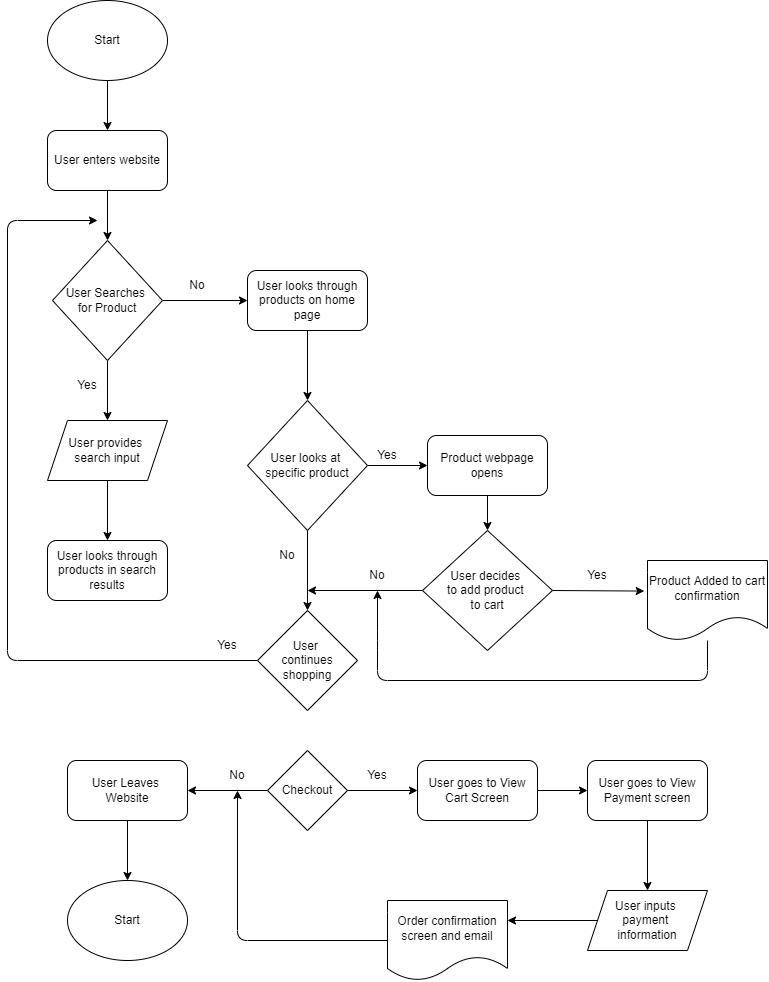

The diagram above was exported from draw.io. Its source (the exported page's mxGraphModel, read from the mxfile embedded in the PNG):
<mxGraphModel dx="740" dy="607" grid="1" gridSize="10" guides="1" tooltips="1" connect="1" arrows="1" fold="1" page="1" pageScale="1" pageWidth="850" pageHeight="1100" math="0" shadow="0">
  <root>
    <mxCell id="0" />
    <mxCell id="1" parent="0" />
    <mxCell id="5" style="edgeStyle=none;html=1;exitX=0.5;exitY=1;exitDx=0;exitDy=0;" edge="1" parent="1" source="2" target="3">
      <mxGeometry relative="1" as="geometry" />
    </mxCell>
    <mxCell id="2" value="Start" style="ellipse;whiteSpace=wrap;html=1;" vertex="1" parent="1">
      <mxGeometry x="60" y="40" width="120" height="80" as="geometry" />
    </mxCell>
    <mxCell id="6" style="edgeStyle=none;html=1;exitX=0.5;exitY=1;exitDx=0;exitDy=0;entryX=0.5;entryY=0;entryDx=0;entryDy=0;" edge="1" parent="1" source="3" target="4">
      <mxGeometry relative="1" as="geometry" />
    </mxCell>
    <mxCell id="3" value="User enters website" style="rounded=1;whiteSpace=wrap;html=1;" vertex="1" parent="1">
      <mxGeometry x="60" y="170" width="120" height="60" as="geometry" />
    </mxCell>
    <mxCell id="8" style="edgeStyle=none;html=1;exitX=0.5;exitY=1;exitDx=0;exitDy=0;entryX=0.5;entryY=0;entryDx=0;entryDy=0;" edge="1" parent="1" source="4" target="7">
      <mxGeometry relative="1" as="geometry" />
    </mxCell>
    <mxCell id="11" style="edgeStyle=none;html=1;exitX=1;exitY=0.5;exitDx=0;exitDy=0;entryX=0;entryY=0.5;entryDx=0;entryDy=0;" edge="1" parent="1" source="4" target="10">
      <mxGeometry relative="1" as="geometry" />
    </mxCell>
    <mxCell id="4" value="User Searches &lt;br&gt;for Product" style="rhombus;whiteSpace=wrap;html=1;" vertex="1" parent="1">
      <mxGeometry x="65" y="280" width="110" height="120" as="geometry" />
    </mxCell>
    <mxCell id="14" style="edgeStyle=none;html=1;exitX=0.5;exitY=1;exitDx=0;exitDy=0;entryX=0.5;entryY=0;entryDx=0;entryDy=0;" edge="1" parent="1" source="7" target="13">
      <mxGeometry relative="1" as="geometry" />
    </mxCell>
    <mxCell id="7" value="User provides &lt;br&gt;search input" style="shape=parallelogram;perimeter=parallelogramPerimeter;whiteSpace=wrap;html=1;fixedSize=1;" vertex="1" parent="1">
      <mxGeometry x="60" y="460" width="120" height="60" as="geometry" />
    </mxCell>
    <mxCell id="9" value="Yes" style="text;html=1;strokeColor=none;fillColor=none;align=center;verticalAlign=middle;whiteSpace=wrap;rounded=0;" vertex="1" parent="1">
      <mxGeometry x="70" y="410" width="60" height="30" as="geometry" />
    </mxCell>
    <mxCell id="16" style="edgeStyle=none;html=1;exitX=0.5;exitY=1;exitDx=0;exitDy=0;entryX=0.5;entryY=0;entryDx=0;entryDy=0;" edge="1" parent="1" source="10" target="15">
      <mxGeometry relative="1" as="geometry" />
    </mxCell>
    <mxCell id="10" value="User looks through products on home page" style="rounded=1;whiteSpace=wrap;html=1;" vertex="1" parent="1">
      <mxGeometry x="260" y="310" width="120" height="60" as="geometry" />
    </mxCell>
    <mxCell id="12" value="No" style="text;html=1;strokeColor=none;fillColor=none;align=center;verticalAlign=middle;whiteSpace=wrap;rounded=0;" vertex="1" parent="1">
      <mxGeometry x="180" y="310" width="60" height="30" as="geometry" />
    </mxCell>
    <mxCell id="13" value="User looks through products in search results" style="rounded=1;whiteSpace=wrap;html=1;" vertex="1" parent="1">
      <mxGeometry x="60" y="580" width="120" height="60" as="geometry" />
    </mxCell>
    <mxCell id="19" style="edgeStyle=none;html=1;exitX=0.5;exitY=1;exitDx=0;exitDy=0;entryX=0.5;entryY=0;entryDx=0;entryDy=0;" edge="1" parent="1" source="15" target="18">
      <mxGeometry relative="1" as="geometry" />
    </mxCell>
    <mxCell id="22" style="edgeStyle=none;html=1;exitX=1;exitY=0.5;exitDx=0;exitDy=0;entryX=0;entryY=0.5;entryDx=0;entryDy=0;" edge="1" parent="1" source="15" target="21">
      <mxGeometry relative="1" as="geometry" />
    </mxCell>
    <mxCell id="15" value="User looks at &lt;br&gt;specific product" style="rhombus;whiteSpace=wrap;html=1;" vertex="1" parent="1">
      <mxGeometry x="260" y="440" width="120" height="130" as="geometry" />
    </mxCell>
    <mxCell id="33" style="edgeStyle=none;html=1;" edge="1" parent="1" source="18">
      <mxGeometry relative="1" as="geometry">
        <mxPoint x="110" y="260" as="targetPoint" />
        <Array as="points">
          <mxPoint x="20" y="700" />
          <mxPoint x="20" y="260" />
        </Array>
      </mxGeometry>
    </mxCell>
    <mxCell id="18" value="User &lt;br&gt;continues shopping" style="rhombus;whiteSpace=wrap;html=1;" vertex="1" parent="1">
      <mxGeometry x="270" y="650" width="100" height="100" as="geometry" />
    </mxCell>
    <mxCell id="20" value="No" style="text;html=1;strokeColor=none;fillColor=none;align=center;verticalAlign=middle;whiteSpace=wrap;rounded=0;" vertex="1" parent="1">
      <mxGeometry x="270" y="580" width="60" height="30" as="geometry" />
    </mxCell>
    <mxCell id="26" style="edgeStyle=none;html=1;exitX=0.5;exitY=1;exitDx=0;exitDy=0;entryX=0.5;entryY=0;entryDx=0;entryDy=0;" edge="1" parent="1" source="21" target="24">
      <mxGeometry relative="1" as="geometry" />
    </mxCell>
    <mxCell id="21" value="Product webpage opens" style="rounded=1;whiteSpace=wrap;html=1;" vertex="1" parent="1">
      <mxGeometry x="440" y="475" width="120" height="60" as="geometry" />
    </mxCell>
    <mxCell id="23" value="Yes" style="text;html=1;strokeColor=none;fillColor=none;align=center;verticalAlign=middle;whiteSpace=wrap;rounded=0;" vertex="1" parent="1">
      <mxGeometry x="370" y="480" width="60" height="30" as="geometry" />
    </mxCell>
    <mxCell id="25" style="edgeStyle=none;html=1;" edge="1" parent="1" source="24">
      <mxGeometry relative="1" as="geometry">
        <mxPoint x="320" y="630" as="targetPoint" />
      </mxGeometry>
    </mxCell>
    <mxCell id="29" style="edgeStyle=none;html=1;exitX=1;exitY=0.5;exitDx=0;exitDy=0;entryX=-0.027;entryY=0.382;entryDx=0;entryDy=0;entryPerimeter=0;" edge="1" parent="1" source="24" target="28">
      <mxGeometry relative="1" as="geometry" />
    </mxCell>
    <mxCell id="24" value="User decides &lt;br&gt;to add product &lt;br&gt;to cart" style="rhombus;whiteSpace=wrap;html=1;" vertex="1" parent="1">
      <mxGeometry x="435" y="570" width="130" height="120" as="geometry" />
    </mxCell>
    <mxCell id="27" value="No" style="text;html=1;strokeColor=none;fillColor=none;align=center;verticalAlign=middle;whiteSpace=wrap;rounded=0;" vertex="1" parent="1">
      <mxGeometry x="360" y="600" width="60" height="30" as="geometry" />
    </mxCell>
    <mxCell id="32" style="edgeStyle=none;html=1;entryX=0.5;entryY=1;entryDx=0;entryDy=0;" edge="1" parent="1" source="28" target="27">
      <mxGeometry relative="1" as="geometry">
        <mxPoint x="720" y="750" as="targetPoint" />
        <Array as="points">
          <mxPoint x="720" y="720" />
          <mxPoint x="390" y="720" />
          <mxPoint x="390" y="680" />
        </Array>
      </mxGeometry>
    </mxCell>
    <mxCell id="28" value="Product Added to cart confirmation" style="shape=document;whiteSpace=wrap;html=1;boundedLbl=1;" vertex="1" parent="1">
      <mxGeometry x="660" y="600" width="120" height="80" as="geometry" />
    </mxCell>
    <mxCell id="30" value="Yes" style="text;html=1;strokeColor=none;fillColor=none;align=center;verticalAlign=middle;whiteSpace=wrap;rounded=0;" vertex="1" parent="1">
      <mxGeometry x="580" y="600" width="60" height="30" as="geometry" />
    </mxCell>
    <mxCell id="34" value="Yes" style="text;html=1;strokeColor=none;fillColor=none;align=center;verticalAlign=middle;whiteSpace=wrap;rounded=0;" vertex="1" parent="1">
      <mxGeometry x="210" y="670" width="60" height="30" as="geometry" />
    </mxCell>
    <mxCell id="43" style="edgeStyle=none;html=1;entryX=1;entryY=0.5;entryDx=0;entryDy=0;" edge="1" parent="1" source="35" target="36">
      <mxGeometry relative="1" as="geometry" />
    </mxCell>
    <mxCell id="49" style="edgeStyle=none;html=1;exitX=1;exitY=0.5;exitDx=0;exitDy=0;entryX=0;entryY=0.5;entryDx=0;entryDy=0;" edge="1" parent="1" source="35" target="41">
      <mxGeometry relative="1" as="geometry" />
    </mxCell>
    <mxCell id="35" value="Checkout" style="rhombus;whiteSpace=wrap;html=1;" vertex="1" parent="1">
      <mxGeometry x="280" y="790" width="80" height="80" as="geometry" />
    </mxCell>
    <mxCell id="45" style="edgeStyle=none;html=1;exitX=0.5;exitY=1;exitDx=0;exitDy=0;entryX=0.5;entryY=0;entryDx=0;entryDy=0;" edge="1" parent="1" source="36" target="44">
      <mxGeometry relative="1" as="geometry" />
    </mxCell>
    <mxCell id="36" value="User Leaves &lt;br&gt;Website" style="rounded=1;whiteSpace=wrap;html=1;" vertex="1" parent="1">
      <mxGeometry x="80" y="800" width="120" height="60" as="geometry" />
    </mxCell>
    <mxCell id="40" value="No" style="text;html=1;strokeColor=none;fillColor=none;align=center;verticalAlign=middle;whiteSpace=wrap;rounded=0;" vertex="1" parent="1">
      <mxGeometry x="220" y="800" width="60" height="30" as="geometry" />
    </mxCell>
    <mxCell id="50" style="edgeStyle=none;html=1;exitX=1;exitY=0.5;exitDx=0;exitDy=0;entryX=0;entryY=0.5;entryDx=0;entryDy=0;" edge="1" parent="1" source="41" target="42">
      <mxGeometry relative="1" as="geometry" />
    </mxCell>
    <mxCell id="41" value="User goes to View Cart Screen" style="rounded=1;whiteSpace=wrap;html=1;" vertex="1" parent="1">
      <mxGeometry x="430" y="800" width="120" height="60" as="geometry" />
    </mxCell>
    <mxCell id="53" style="edgeStyle=none;html=1;exitX=0.5;exitY=1;exitDx=0;exitDy=0;entryX=0.5;entryY=0;entryDx=0;entryDy=0;" edge="1" parent="1" source="42" target="52">
      <mxGeometry relative="1" as="geometry" />
    </mxCell>
    <mxCell id="42" value="User goes to View Payment screen" style="rounded=1;whiteSpace=wrap;html=1;" vertex="1" parent="1">
      <mxGeometry x="600" y="800" width="120" height="60" as="geometry" />
    </mxCell>
    <mxCell id="44" value="Start" style="ellipse;whiteSpace=wrap;html=1;" vertex="1" parent="1">
      <mxGeometry x="80" y="920" width="120" height="80" as="geometry" />
    </mxCell>
    <mxCell id="48" value="Yes" style="text;html=1;strokeColor=none;fillColor=none;align=center;verticalAlign=middle;whiteSpace=wrap;rounded=0;" vertex="1" parent="1">
      <mxGeometry x="360" y="800" width="60" height="30" as="geometry" />
    </mxCell>
    <mxCell id="55" style="edgeStyle=none;html=1;exitX=0;exitY=0.5;exitDx=0;exitDy=0;entryX=1;entryY=0.25;entryDx=0;entryDy=0;" edge="1" parent="1" source="52" target="54">
      <mxGeometry relative="1" as="geometry" />
    </mxCell>
    <mxCell id="52" value="User inputs &lt;br&gt;payment &lt;br&gt;information" style="shape=parallelogram;perimeter=parallelogramPerimeter;whiteSpace=wrap;html=1;fixedSize=1;" vertex="1" parent="1">
      <mxGeometry x="600" y="930" width="120" height="60" as="geometry" />
    </mxCell>
    <mxCell id="56" style="edgeStyle=none;html=1;entryX=0.5;entryY=1;entryDx=0;entryDy=0;" edge="1" parent="1" source="54" target="40">
      <mxGeometry relative="1" as="geometry">
        <Array as="points">
          <mxPoint x="250" y="980" />
        </Array>
      </mxGeometry>
    </mxCell>
    <mxCell id="54" value="Order confirmation screen and email" style="shape=document;whiteSpace=wrap;html=1;boundedLbl=1;" vertex="1" parent="1">
      <mxGeometry x="400" y="940" width="120" height="80" as="geometry" />
    </mxCell>
  </root>
</mxGraphModel>